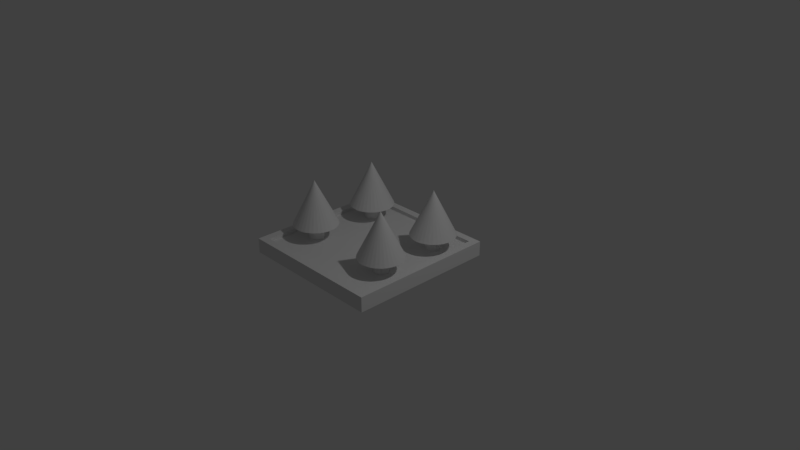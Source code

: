 # Source: ForestPiece_WIthBase.blend  (saved by Blender 2.79.0; exported with 4.5.12 LTS)
import bpy
from mathutils import Matrix  # noqa: F401  (used for matrix-valued properties, if any)

bpy.ops.wm.read_factory_settings(use_empty=True)
scene = bpy.context.scene
scene.name = 'Scene'

# ---- collections
col_collection_1 = bpy.data.collections.new('Collection 1'); scene.collection.children.link(col_collection_1)

# ---- world
world_world = bpy.data.worlds.new('World'); scene.world = world_world
world_world.color = (0.05088, 0.05088, 0.05088)
world_world.use_sun_shadow = False
world_world.sun_shadow_jitter_overblur = 0.0
world_world.cycles.sampling_method = 'MANUAL'

# ---- cameras
cam_camera = bpy.data.cameras.new('Camera')
cam_camera.clip_end = 100.0
cam_camera.lens = 35.0
cam_camera.sensor_width = 32.0
cam_camera.sensor_height = 18.0
cam_camera.ortho_scale = 7.314
cam_camera.dof.focus_distance = 0.0
cam_camera.dof.aperture_fstop = 128.0
cam_camera_001 = bpy.data.cameras.new('Camera.001')
cam_camera_001.clip_end = 100.0
cam_camera_001.lens = 35.0
cam_camera_001.sensor_width = 32.0
cam_camera_001.sensor_height = 18.0
cam_camera_001.ortho_scale = 7.314
cam_camera_001.dof.focus_distance = 0.0
cam_camera_001.dof.aperture_fstop = 128.0

# ---- lights
light_lamp = bpy.data.lights.new('Lamp', 'POINT')
light_lamp.transmission_factor = 0.0
light_lamp.cutoff_distance = 30.0
light_lamp.energy = 100.0
light_lamp.shadow_buffer_clip_start = 1.001
light_lamp.shadow_soft_size = 0.1
light_lamp.shadow_maximum_resolution = 0.006
light_lamp.use_absolute_resolution = True
light_lamp_001 = bpy.data.lights.new('Lamp.001', 'POINT')
light_lamp_001.transmission_factor = 0.0
light_lamp_001.cutoff_distance = 30.0
light_lamp_001.energy = 100.0
light_lamp_001.shadow_buffer_clip_start = 1.001
light_lamp_001.shadow_soft_size = 0.1
light_lamp_001.shadow_maximum_resolution = 0.006
light_lamp_001.use_absolute_resolution = True

# ---- meshes
me_cube_001 = bpy.data.meshes.new('Cube.001')
me_cube_001.from_pydata([(-1.0, -1.0, -1.0), (-1.0, -1.0, 1.0), (-1.0, 1.0, -1.0), (-1.0, 1.0, 1.0), (1.0, -1.0, -1.0), (1.0, -1.0, 1.0), (1.0, 1.0, -1.0), (1.0, 1.0, 1.0), (-0.9, -0.9, 1.0), (-0.9, 0.9, 1.0), (0.9, 0.9, 1.0), (0.9, -0.9, 1.0), (-0.9, -0.9, 0.5), (-0.9, 0.9, 0.5), (0.9, 0.9, 0.5), (0.9, -0.9, 0.5)], [], [(0, 1, 3, 2), (2, 3, 7, 6), (6, 7, 5, 4), (4, 5, 1, 0), (2, 6, 4, 0), (7, 3, 9, 10), (11, 10, 14, 15), (5, 7, 10, 11), (3, 1, 8, 9), (1, 5, 11, 8), (14, 13, 12, 15), (9, 8, 12, 13), (8, 11, 15, 12), (10, 9, 13, 14)])
me_cube_001.use_remesh_preserve_volume = False
me_cube_001.use_remesh_preserve_attributes = False
me_cube_001.use_mirror_vertex_groups = False
me_cube_001.update()
me_cylinder_001 = bpy.data.meshes.new('Cylinder.001')
me_cylinder_001.from_pydata([(0.0, 1.0, -1.0), (1.187e-07, 2.98e-07, 1.0), (0.1951, 0.9808, -1.0), (1.192e-07, 2.98e-07, 1.0), (0.3827, 0.9239, -1.0), (1.192e-07, 2.98e-07, 1.0), (0.5556, 0.8315, -1.0), (1.192e-07, 2.98e-07, 1.0), (0.7071, 0.7071, -1.0), (1.192e-07, 2.98e-07, 1.0), (0.8315, 0.5556, -1.0), (1.192e-07, 2.98e-07, 1.0), (0.9239, 0.3827, -1.0), (1.192e-07, 2.98e-07, 1.0), (0.9808, 0.1951, -1.0), (1.192e-07, 2.831e-07, 1.0), (1.0, 7.55e-08, -1.0), (1.192e-07, 2.85e-07, 1.0), (0.9808, -0.1951, -1.0), (1.192e-07, 2.831e-07, 1.0), (0.9239, -0.3827, -1.0), (1.192e-07, 2.98e-07, 1.0), (0.8315, -0.5556, -1.0), (1.192e-07, 2.98e-07, 1.0), (0.7071, -0.7071, -1.0), (1.192e-07, 2.98e-07, 1.0), (0.5556, -0.8315, -1.0), (1.192e-07, 2.98e-07, 1.0), (0.3827, -0.9239, -1.0), (1.192e-07, 2.98e-07, 1.0), (0.1951, -0.9808, -1.0), (1.192e-07, 2.98e-07, 1.0), (-3.258e-07, -1.0, -1.0), (1.187e-07, 2.384e-07, 1.0), (-0.1951, -0.9808, -1.0), (1.192e-07, 2.98e-07, 1.0), (-0.3827, -0.9239, -1.0), (1.192e-07, 2.98e-07, 1.0), (-0.5556, -0.8315, -1.0), (1.192e-07, 2.98e-07, 1.0), (-0.7071, -0.7071, -1.0), (1.192e-07, 2.98e-07, 1.0), (-0.8315, -0.5556, -1.0), (1.192e-07, 2.98e-07, 1.0), (-0.9239, -0.3827, -1.0), (1.192e-07, 2.98e-07, 1.0), (-0.9808, -0.1951, -1.0), (1.192e-07, 2.831e-07, 1.0), (-1.0, 9.656e-07, -1.0), (1.192e-07, 2.85e-07, 1.0), (-0.9808, 0.1951, -1.0), (1.192e-07, 2.831e-07, 1.0), (-0.9239, 0.3827, -1.0), (1.192e-07, 2.98e-07, 1.0), (-0.8315, 0.5556, -1.0), (1.192e-07, 2.98e-07, 1.0), (-0.7071, 0.7071, -1.0), (1.192e-07, 2.98e-07, 1.0), (-0.5556, 0.8315, -1.0), (1.192e-07, 2.98e-07, 1.0), (-0.3827, 0.9239, -1.0), (1.192e-07, 2.98e-07, 1.0), (-0.1951, 0.9808, -1.0), (1.192e-07, 2.98e-07, 1.0), (0.0, 0.3333, -1.667), (0.0, 0.3333, -1.0), (0.06503, 0.3269, -1.667), (0.06503, 0.3269, -1.0), (0.1276, 0.308, -1.667), (0.1276, 0.308, -1.0), (0.1852, 0.2772, -1.667), (0.1852, 0.2772, -1.0), (0.2357, 0.2357, -1.667), (0.2357, 0.2357, -1.0), (0.2772, 0.1852, -1.667), (0.2772, 0.1852, -1.0), (0.308, 0.1276, -1.667), (0.308, 0.1276, -1.0), (0.3269, 0.06503, -1.667), (0.3269, 0.06503, -1.0), (0.3333, 2.517e-08, -1.667), (0.3333, 2.517e-08, -1.0), (0.3269, -0.06503, -1.667), (0.3269, -0.06503, -1.0), (0.308, -0.1276, -1.667), (0.308, -0.1276, -1.0), (0.2772, -0.1852, -1.667), (0.2772, -0.1852, -1.0), (0.2357, -0.2357, -1.667), (0.2357, -0.2357, -1.0), (0.1852, -0.2772, -1.667), (0.1852, -0.2772, -1.0), (0.1276, -0.308, -1.667), (0.1276, -0.308, -1.0), (0.06503, -0.3269, -1.667), (0.06503, -0.3269, -1.0), (-1.086e-07, -0.3333, -1.667), (-1.086e-07, -0.3333, -1.0), (-0.06503, -0.3269, -1.667), (-0.06503, -0.3269, -1.0), (-0.1276, -0.308, -1.667), (-0.1276, -0.308, -1.0), (-0.1852, -0.2772, -1.667), (-0.1852, -0.2772, -1.0), (-0.2357, -0.2357, -1.667), (-0.2357, -0.2357, -1.0), (-0.2772, -0.1852, -1.667), (-0.2772, -0.1852, -1.0), (-0.308, -0.1276, -1.667), (-0.308, -0.1276, -1.0), (-0.3269, -0.06503, -1.667), (-0.3269, -0.06503, -1.0), (-0.3333, 3.219e-07, -1.667), (-0.3333, 3.219e-07, -1.0), (-0.3269, 0.06503, -1.667), (-0.3269, 0.06503, -1.0), (-0.308, 0.1276, -1.667), (-0.308, 0.1276, -1.0), (-0.2772, 0.1852, -1.667), (-0.2772, 0.1852, -1.0), (-0.2357, 0.2357, -1.667), (-0.2357, 0.2357, -1.0), (-0.1852, 0.2772, -1.667), (-0.1852, 0.2772, -1.0), (-0.1276, 0.308, -1.667), (-0.1276, 0.308, -1.0), (-0.06503, 0.3269, -1.667), (-0.06503, 0.3269, -1.0)], [], [(0, 1, 3, 2), (2, 3, 5, 4), (4, 5, 7, 6), (6, 7, 9, 8), (8, 9, 11, 10), (10, 11, 13, 12), (12, 13, 15, 14), (14, 15, 17, 16), (16, 17, 19, 18), (18, 19, 21, 20), (20, 21, 23, 22), (22, 23, 25, 24), (24, 25, 27, 26), (26, 27, 29, 28), (28, 29, 31, 30), (30, 31, 33, 32), (32, 33, 35, 34), (34, 35, 37, 36), (36, 37, 39, 38), (38, 39, 41, 40), (40, 41, 43, 42), (42, 43, 45, 44), (44, 45, 47, 46), (46, 47, 49, 48), (48, 49, 51, 50), (50, 51, 53, 52), (52, 53, 55, 54), (54, 55, 57, 56), (56, 57, 59, 58), (58, 59, 61, 60), (3, 1, 63, 61, 59, 57, 55, 53, 51, 49, 47, 45, 43, 41, 39, 37, 35, 33, 31, 29, 27, 25, 23, 21, 19, 17, 15, 13, 11, 9, 7, 5), (60, 61, 63, 62), (62, 63, 1, 0), (0, 2, 4, 6, 8, 10, 12, 14, 16, 18, 20, 22, 24, 26, 28, 30, 32, 34, 36, 38, 40, 42, 44, 46, 48, 50, 52, 54, 56, 58, 60, 62), (64, 65, 67, 66), (66, 67, 69, 68), (68, 69, 71, 70), (70, 71, 73, 72), (72, 73, 75, 74), (74, 75, 77, 76), (76, 77, 79, 78), (78, 79, 81, 80), (80, 81, 83, 82), (82, 83, 85, 84), (84, 85, 87, 86), (86, 87, 89, 88), (88, 89, 91, 90), (90, 91, 93, 92), (92, 93, 95, 94), (94, 95, 97, 96), (96, 97, 99, 98), (98, 99, 101, 100), (100, 101, 103, 102), (102, 103, 105, 104), (104, 105, 107, 106), (106, 107, 109, 108), (108, 109, 111, 110), (110, 111, 113, 112), (112, 113, 115, 114), (114, 115, 117, 116), (116, 117, 119, 118), (118, 119, 121, 120), (120, 121, 123, 122), (122, 123, 125, 124), (67, 65, 127, 125, 123, 121, 119, 117, 115, 113, 111, 109, 107, 105, 103, 101, 99, 97, 95, 93, 91, 89, 87, 85, 83, 81, 79, 77, 75, 73, 71, 69), (124, 125, 127, 126), (126, 127, 65, 64), (64, 66, 68, 70, 72, 74, 76, 78, 80, 82, 84, 86, 88, 90, 92, 94, 96, 98, 100, 102, 104, 106, 108, 110, 112, 114, 116, 118, 120, 122, 124, 126)])
me_cylinder_001.use_remesh_preserve_volume = False
me_cylinder_001.use_remesh_preserve_attributes = False
me_cylinder_001.use_mirror_vertex_groups = False
me_cylinder_001.update()
me_cylinder_002 = bpy.data.meshes.new('Cylinder.002')
me_cylinder_002.from_pydata([(0.0, 1.0, -1.0), (1.187e-07, 2.98e-07, 1.0), (0.1951, 0.9808, -1.0), (1.192e-07, 2.98e-07, 1.0), (0.3827, 0.9239, -1.0), (1.192e-07, 2.98e-07, 1.0), (0.5556, 0.8315, -1.0), (1.192e-07, 2.98e-07, 1.0), (0.7071, 0.7071, -1.0), (1.192e-07, 2.98e-07, 1.0), (0.8315, 0.5556, -1.0), (1.192e-07, 2.98e-07, 1.0), (0.9239, 0.3827, -1.0), (1.192e-07, 2.98e-07, 1.0), (0.9808, 0.1951, -1.0), (1.192e-07, 2.831e-07, 1.0), (1.0, 7.55e-08, -1.0), (1.192e-07, 2.85e-07, 1.0), (0.9808, -0.1951, -1.0), (1.192e-07, 2.831e-07, 1.0), (0.9239, -0.3827, -1.0), (1.192e-07, 2.98e-07, 1.0), (0.8315, -0.5556, -1.0), (1.192e-07, 2.98e-07, 1.0), (0.7071, -0.7071, -1.0), (1.192e-07, 2.98e-07, 1.0), (0.5556, -0.8315, -1.0), (1.192e-07, 2.98e-07, 1.0), (0.3827, -0.9239, -1.0), (1.192e-07, 2.98e-07, 1.0), (0.1951, -0.9808, -1.0), (1.192e-07, 2.98e-07, 1.0), (-3.258e-07, -1.0, -1.0), (1.187e-07, 2.384e-07, 1.0), (-0.1951, -0.9808, -1.0), (1.192e-07, 2.98e-07, 1.0), (-0.3827, -0.9239, -1.0), (1.192e-07, 2.98e-07, 1.0), (-0.5556, -0.8315, -1.0), (1.192e-07, 2.98e-07, 1.0), (-0.7071, -0.7071, -1.0), (1.192e-07, 2.98e-07, 1.0), (-0.8315, -0.5556, -1.0), (1.192e-07, 2.98e-07, 1.0), (-0.9239, -0.3827, -1.0), (1.192e-07, 2.98e-07, 1.0), (-0.9808, -0.1951, -1.0), (1.192e-07, 2.831e-07, 1.0), (-1.0, 9.656e-07, -1.0), (1.192e-07, 2.85e-07, 1.0), (-0.9808, 0.1951, -1.0), (1.192e-07, 2.831e-07, 1.0), (-0.9239, 0.3827, -1.0), (1.192e-07, 2.98e-07, 1.0), (-0.8315, 0.5556, -1.0), (1.192e-07, 2.98e-07, 1.0), (-0.7071, 0.7071, -1.0), (1.192e-07, 2.98e-07, 1.0), (-0.5556, 0.8315, -1.0), (1.192e-07, 2.98e-07, 1.0), (-0.3827, 0.9239, -1.0), (1.192e-07, 2.98e-07, 1.0), (-0.1951, 0.9808, -1.0), (1.192e-07, 2.98e-07, 1.0), (0.0, 0.3333, -1.667), (0.0, 0.3333, -1.0), (0.06503, 0.3269, -1.667), (0.06503, 0.3269, -1.0), (0.1276, 0.308, -1.667), (0.1276, 0.308, -1.0), (0.1852, 0.2772, -1.667), (0.1852, 0.2772, -1.0), (0.2357, 0.2357, -1.667), (0.2357, 0.2357, -1.0), (0.2772, 0.1852, -1.667), (0.2772, 0.1852, -1.0), (0.308, 0.1276, -1.667), (0.308, 0.1276, -1.0), (0.3269, 0.06503, -1.667), (0.3269, 0.06503, -1.0), (0.3333, 2.517e-08, -1.667), (0.3333, 2.517e-08, -1.0), (0.3269, -0.06503, -1.667), (0.3269, -0.06503, -1.0), (0.308, -0.1276, -1.667), (0.308, -0.1276, -1.0), (0.2772, -0.1852, -1.667), (0.2772, -0.1852, -1.0), (0.2357, -0.2357, -1.667), (0.2357, -0.2357, -1.0), (0.1852, -0.2772, -1.667), (0.1852, -0.2772, -1.0), (0.1276, -0.308, -1.667), (0.1276, -0.308, -1.0), (0.06503, -0.3269, -1.667), (0.06503, -0.3269, -1.0), (-1.086e-07, -0.3333, -1.667), (-1.086e-07, -0.3333, -1.0), (-0.06503, -0.3269, -1.667), (-0.06503, -0.3269, -1.0), (-0.1276, -0.308, -1.667), (-0.1276, -0.308, -1.0), (-0.1852, -0.2772, -1.667), (-0.1852, -0.2772, -1.0), (-0.2357, -0.2357, -1.667), (-0.2357, -0.2357, -1.0), (-0.2772, -0.1852, -1.667), (-0.2772, -0.1852, -1.0), (-0.308, -0.1276, -1.667), (-0.308, -0.1276, -1.0), (-0.3269, -0.06503, -1.667), (-0.3269, -0.06503, -1.0), (-0.3333, 3.219e-07, -1.667), (-0.3333, 3.219e-07, -1.0), (-0.3269, 0.06503, -1.667), (-0.3269, 0.06503, -1.0), (-0.308, 0.1276, -1.667), (-0.308, 0.1276, -1.0), (-0.2772, 0.1852, -1.667), (-0.2772, 0.1852, -1.0), (-0.2357, 0.2357, -1.667), (-0.2357, 0.2357, -1.0), (-0.1852, 0.2772, -1.667), (-0.1852, 0.2772, -1.0), (-0.1276, 0.308, -1.667), (-0.1276, 0.308, -1.0), (-0.06503, 0.3269, -1.667), (-0.06503, 0.3269, -1.0)], [], [(0, 1, 3, 2), (2, 3, 5, 4), (4, 5, 7, 6), (6, 7, 9, 8), (8, 9, 11, 10), (10, 11, 13, 12), (12, 13, 15, 14), (14, 15, 17, 16), (16, 17, 19, 18), (18, 19, 21, 20), (20, 21, 23, 22), (22, 23, 25, 24), (24, 25, 27, 26), (26, 27, 29, 28), (28, 29, 31, 30), (30, 31, 33, 32), (32, 33, 35, 34), (34, 35, 37, 36), (36, 37, 39, 38), (38, 39, 41, 40), (40, 41, 43, 42), (42, 43, 45, 44), (44, 45, 47, 46), (46, 47, 49, 48), (48, 49, 51, 50), (50, 51, 53, 52), (52, 53, 55, 54), (54, 55, 57, 56), (56, 57, 59, 58), (58, 59, 61, 60), (3, 1, 63, 61, 59, 57, 55, 53, 51, 49, 47, 45, 43, 41, 39, 37, 35, 33, 31, 29, 27, 25, 23, 21, 19, 17, 15, 13, 11, 9, 7, 5), (60, 61, 63, 62), (62, 63, 1, 0), (0, 2, 4, 6, 8, 10, 12, 14, 16, 18, 20, 22, 24, 26, 28, 30, 32, 34, 36, 38, 40, 42, 44, 46, 48, 50, 52, 54, 56, 58, 60, 62), (64, 65, 67, 66), (66, 67, 69, 68), (68, 69, 71, 70), (70, 71, 73, 72), (72, 73, 75, 74), (74, 75, 77, 76), (76, 77, 79, 78), (78, 79, 81, 80), (80, 81, 83, 82), (82, 83, 85, 84), (84, 85, 87, 86), (86, 87, 89, 88), (88, 89, 91, 90), (90, 91, 93, 92), (92, 93, 95, 94), (94, 95, 97, 96), (96, 97, 99, 98), (98, 99, 101, 100), (100, 101, 103, 102), (102, 103, 105, 104), (104, 105, 107, 106), (106, 107, 109, 108), (108, 109, 111, 110), (110, 111, 113, 112), (112, 113, 115, 114), (114, 115, 117, 116), (116, 117, 119, 118), (118, 119, 121, 120), (120, 121, 123, 122), (122, 123, 125, 124), (67, 65, 127, 125, 123, 121, 119, 117, 115, 113, 111, 109, 107, 105, 103, 101, 99, 97, 95, 93, 91, 89, 87, 85, 83, 81, 79, 77, 75, 73, 71, 69), (124, 125, 127, 126), (126, 127, 65, 64), (64, 66, 68, 70, 72, 74, 76, 78, 80, 82, 84, 86, 88, 90, 92, 94, 96, 98, 100, 102, 104, 106, 108, 110, 112, 114, 116, 118, 120, 122, 124, 126)])
me_cylinder_002.use_remesh_preserve_volume = False
me_cylinder_002.use_remesh_preserve_attributes = False
me_cylinder_002.use_mirror_vertex_groups = False
me_cylinder_002.update()
me_cylinder_003 = bpy.data.meshes.new('Cylinder.003')
me_cylinder_003.from_pydata([(0.0, 1.0, -1.0), (1.187e-07, 2.98e-07, 1.0), (0.1951, 0.9808, -1.0), (1.192e-07, 2.98e-07, 1.0), (0.3827, 0.9239, -1.0), (1.192e-07, 2.98e-07, 1.0), (0.5556, 0.8315, -1.0), (1.192e-07, 2.98e-07, 1.0), (0.7071, 0.7071, -1.0), (1.192e-07, 2.98e-07, 1.0), (0.8315, 0.5556, -1.0), (1.192e-07, 2.98e-07, 1.0), (0.9239, 0.3827, -1.0), (1.192e-07, 2.98e-07, 1.0), (0.9808, 0.1951, -1.0), (1.192e-07, 2.831e-07, 1.0), (1.0, 7.55e-08, -1.0), (1.192e-07, 2.85e-07, 1.0), (0.9808, -0.1951, -1.0), (1.192e-07, 2.831e-07, 1.0), (0.9239, -0.3827, -1.0), (1.192e-07, 2.98e-07, 1.0), (0.8315, -0.5556, -1.0), (1.192e-07, 2.98e-07, 1.0), (0.7071, -0.7071, -1.0), (1.192e-07, 2.98e-07, 1.0), (0.5556, -0.8315, -1.0), (1.192e-07, 2.98e-07, 1.0), (0.3827, -0.9239, -1.0), (1.192e-07, 2.98e-07, 1.0), (0.1951, -0.9808, -1.0), (1.192e-07, 2.98e-07, 1.0), (-3.258e-07, -1.0, -1.0), (1.187e-07, 2.384e-07, 1.0), (-0.1951, -0.9808, -1.0), (1.192e-07, 2.98e-07, 1.0), (-0.3827, -0.9239, -1.0), (1.192e-07, 2.98e-07, 1.0), (-0.5556, -0.8315, -1.0), (1.192e-07, 2.98e-07, 1.0), (-0.7071, -0.7071, -1.0), (1.192e-07, 2.98e-07, 1.0), (-0.8315, -0.5556, -1.0), (1.192e-07, 2.98e-07, 1.0), (-0.9239, -0.3827, -1.0), (1.192e-07, 2.98e-07, 1.0), (-0.9808, -0.1951, -1.0), (1.192e-07, 2.831e-07, 1.0), (-1.0, 9.656e-07, -1.0), (1.192e-07, 2.85e-07, 1.0), (-0.9808, 0.1951, -1.0), (1.192e-07, 2.831e-07, 1.0), (-0.9239, 0.3827, -1.0), (1.192e-07, 2.98e-07, 1.0), (-0.8315, 0.5556, -1.0), (1.192e-07, 2.98e-07, 1.0), (-0.7071, 0.7071, -1.0), (1.192e-07, 2.98e-07, 1.0), (-0.5556, 0.8315, -1.0), (1.192e-07, 2.98e-07, 1.0), (-0.3827, 0.9239, -1.0), (1.192e-07, 2.98e-07, 1.0), (-0.1951, 0.9808, -1.0), (1.192e-07, 2.98e-07, 1.0), (0.0, 0.3333, -1.667), (0.0, 0.3333, -1.0), (0.06503, 0.3269, -1.667), (0.06503, 0.3269, -1.0), (0.1276, 0.308, -1.667), (0.1276, 0.308, -1.0), (0.1852, 0.2772, -1.667), (0.1852, 0.2772, -1.0), (0.2357, 0.2357, -1.667), (0.2357, 0.2357, -1.0), (0.2772, 0.1852, -1.667), (0.2772, 0.1852, -1.0), (0.308, 0.1276, -1.667), (0.308, 0.1276, -1.0), (0.3269, 0.06503, -1.667), (0.3269, 0.06503, -1.0), (0.3333, 2.517e-08, -1.667), (0.3333, 2.517e-08, -1.0), (0.3269, -0.06503, -1.667), (0.3269, -0.06503, -1.0), (0.308, -0.1276, -1.667), (0.308, -0.1276, -1.0), (0.2772, -0.1852, -1.667), (0.2772, -0.1852, -1.0), (0.2357, -0.2357, -1.667), (0.2357, -0.2357, -1.0), (0.1852, -0.2772, -1.667), (0.1852, -0.2772, -1.0), (0.1276, -0.308, -1.667), (0.1276, -0.308, -1.0), (0.06503, -0.3269, -1.667), (0.06503, -0.3269, -1.0), (-1.086e-07, -0.3333, -1.667), (-1.086e-07, -0.3333, -1.0), (-0.06503, -0.3269, -1.667), (-0.06503, -0.3269, -1.0), (-0.1276, -0.308, -1.667), (-0.1276, -0.308, -1.0), (-0.1852, -0.2772, -1.667), (-0.1852, -0.2772, -1.0), (-0.2357, -0.2357, -1.667), (-0.2357, -0.2357, -1.0), (-0.2772, -0.1852, -1.667), (-0.2772, -0.1852, -1.0), (-0.308, -0.1276, -1.667), (-0.308, -0.1276, -1.0), (-0.3269, -0.06503, -1.667), (-0.3269, -0.06503, -1.0), (-0.3333, 3.219e-07, -1.667), (-0.3333, 3.219e-07, -1.0), (-0.3269, 0.06503, -1.667), (-0.3269, 0.06503, -1.0), (-0.308, 0.1276, -1.667), (-0.308, 0.1276, -1.0), (-0.2772, 0.1852, -1.667), (-0.2772, 0.1852, -1.0), (-0.2357, 0.2357, -1.667), (-0.2357, 0.2357, -1.0), (-0.1852, 0.2772, -1.667), (-0.1852, 0.2772, -1.0), (-0.1276, 0.308, -1.667), (-0.1276, 0.308, -1.0), (-0.06503, 0.3269, -1.667), (-0.06503, 0.3269, -1.0)], [], [(0, 1, 3, 2), (2, 3, 5, 4), (4, 5, 7, 6), (6, 7, 9, 8), (8, 9, 11, 10), (10, 11, 13, 12), (12, 13, 15, 14), (14, 15, 17, 16), (16, 17, 19, 18), (18, 19, 21, 20), (20, 21, 23, 22), (22, 23, 25, 24), (24, 25, 27, 26), (26, 27, 29, 28), (28, 29, 31, 30), (30, 31, 33, 32), (32, 33, 35, 34), (34, 35, 37, 36), (36, 37, 39, 38), (38, 39, 41, 40), (40, 41, 43, 42), (42, 43, 45, 44), (44, 45, 47, 46), (46, 47, 49, 48), (48, 49, 51, 50), (50, 51, 53, 52), (52, 53, 55, 54), (54, 55, 57, 56), (56, 57, 59, 58), (58, 59, 61, 60), (3, 1, 63, 61, 59, 57, 55, 53, 51, 49, 47, 45, 43, 41, 39, 37, 35, 33, 31, 29, 27, 25, 23, 21, 19, 17, 15, 13, 11, 9, 7, 5), (60, 61, 63, 62), (62, 63, 1, 0), (0, 2, 4, 6, 8, 10, 12, 14, 16, 18, 20, 22, 24, 26, 28, 30, 32, 34, 36, 38, 40, 42, 44, 46, 48, 50, 52, 54, 56, 58, 60, 62), (64, 65, 67, 66), (66, 67, 69, 68), (68, 69, 71, 70), (70, 71, 73, 72), (72, 73, 75, 74), (74, 75, 77, 76), (76, 77, 79, 78), (78, 79, 81, 80), (80, 81, 83, 82), (82, 83, 85, 84), (84, 85, 87, 86), (86, 87, 89, 88), (88, 89, 91, 90), (90, 91, 93, 92), (92, 93, 95, 94), (94, 95, 97, 96), (96, 97, 99, 98), (98, 99, 101, 100), (100, 101, 103, 102), (102, 103, 105, 104), (104, 105, 107, 106), (106, 107, 109, 108), (108, 109, 111, 110), (110, 111, 113, 112), (112, 113, 115, 114), (114, 115, 117, 116), (116, 117, 119, 118), (118, 119, 121, 120), (120, 121, 123, 122), (122, 123, 125, 124), (67, 65, 127, 125, 123, 121, 119, 117, 115, 113, 111, 109, 107, 105, 103, 101, 99, 97, 95, 93, 91, 89, 87, 85, 83, 81, 79, 77, 75, 73, 71, 69), (124, 125, 127, 126), (126, 127, 65, 64), (64, 66, 68, 70, 72, 74, 76, 78, 80, 82, 84, 86, 88, 90, 92, 94, 96, 98, 100, 102, 104, 106, 108, 110, 112, 114, 116, 118, 120, 122, 124, 126)])
me_cylinder_003.use_remesh_preserve_volume = False
me_cylinder_003.use_remesh_preserve_attributes = False
me_cylinder_003.use_mirror_vertex_groups = False
me_cylinder_003.update()
me_cylinder_004 = bpy.data.meshes.new('Cylinder.004')
me_cylinder_004.from_pydata([(0.0, 1.0, -1.0), (1.187e-07, 2.98e-07, 1.0), (0.1951, 0.9808, -1.0), (1.192e-07, 2.98e-07, 1.0), (0.3827, 0.9239, -1.0), (1.192e-07, 2.98e-07, 1.0), (0.5556, 0.8315, -1.0), (1.192e-07, 2.98e-07, 1.0), (0.7071, 0.7071, -1.0), (1.192e-07, 2.98e-07, 1.0), (0.8315, 0.5556, -1.0), (1.192e-07, 2.98e-07, 1.0), (0.9239, 0.3827, -1.0), (1.192e-07, 2.98e-07, 1.0), (0.9808, 0.1951, -1.0), (1.192e-07, 2.831e-07, 1.0), (1.0, 7.55e-08, -1.0), (1.192e-07, 2.85e-07, 1.0), (0.9808, -0.1951, -1.0), (1.192e-07, 2.831e-07, 1.0), (0.9239, -0.3827, -1.0), (1.192e-07, 2.98e-07, 1.0), (0.8315, -0.5556, -1.0), (1.192e-07, 2.98e-07, 1.0), (0.7071, -0.7071, -1.0), (1.192e-07, 2.98e-07, 1.0), (0.5556, -0.8315, -1.0), (1.192e-07, 2.98e-07, 1.0), (0.3827, -0.9239, -1.0), (1.192e-07, 2.98e-07, 1.0), (0.1951, -0.9808, -1.0), (1.192e-07, 2.98e-07, 1.0), (-3.258e-07, -1.0, -1.0), (1.187e-07, 2.384e-07, 1.0), (-0.1951, -0.9808, -1.0), (1.192e-07, 2.98e-07, 1.0), (-0.3827, -0.9239, -1.0), (1.192e-07, 2.98e-07, 1.0), (-0.5556, -0.8315, -1.0), (1.192e-07, 2.98e-07, 1.0), (-0.7071, -0.7071, -1.0), (1.192e-07, 2.98e-07, 1.0), (-0.8315, -0.5556, -1.0), (1.192e-07, 2.98e-07, 1.0), (-0.9239, -0.3827, -1.0), (1.192e-07, 2.98e-07, 1.0), (-0.9808, -0.1951, -1.0), (1.192e-07, 2.831e-07, 1.0), (-1.0, 9.656e-07, -1.0), (1.192e-07, 2.85e-07, 1.0), (-0.9808, 0.1951, -1.0), (1.192e-07, 2.831e-07, 1.0), (-0.9239, 0.3827, -1.0), (1.192e-07, 2.98e-07, 1.0), (-0.8315, 0.5556, -1.0), (1.192e-07, 2.98e-07, 1.0), (-0.7071, 0.7071, -1.0), (1.192e-07, 2.98e-07, 1.0), (-0.5556, 0.8315, -1.0), (1.192e-07, 2.98e-07, 1.0), (-0.3827, 0.9239, -1.0), (1.192e-07, 2.98e-07, 1.0), (-0.1951, 0.9808, -1.0), (1.192e-07, 2.98e-07, 1.0), (0.0, 0.3333, -1.667), (0.0, 0.3333, -1.0), (0.06503, 0.3269, -1.667), (0.06503, 0.3269, -1.0), (0.1276, 0.308, -1.667), (0.1276, 0.308, -1.0), (0.1852, 0.2772, -1.667), (0.1852, 0.2772, -1.0), (0.2357, 0.2357, -1.667), (0.2357, 0.2357, -1.0), (0.2772, 0.1852, -1.667), (0.2772, 0.1852, -1.0), (0.308, 0.1276, -1.667), (0.308, 0.1276, -1.0), (0.3269, 0.06503, -1.667), (0.3269, 0.06503, -1.0), (0.3333, 2.517e-08, -1.667), (0.3333, 2.517e-08, -1.0), (0.3269, -0.06503, -1.667), (0.3269, -0.06503, -1.0), (0.308, -0.1276, -1.667), (0.308, -0.1276, -1.0), (0.2772, -0.1852, -1.667), (0.2772, -0.1852, -1.0), (0.2357, -0.2357, -1.667), (0.2357, -0.2357, -1.0), (0.1852, -0.2772, -1.667), (0.1852, -0.2772, -1.0), (0.1276, -0.308, -1.667), (0.1276, -0.308, -1.0), (0.06503, -0.3269, -1.667), (0.06503, -0.3269, -1.0), (-1.086e-07, -0.3333, -1.667), (-1.086e-07, -0.3333, -1.0), (-0.06503, -0.3269, -1.667), (-0.06503, -0.3269, -1.0), (-0.1276, -0.308, -1.667), (-0.1276, -0.308, -1.0), (-0.1852, -0.2772, -1.667), (-0.1852, -0.2772, -1.0), (-0.2357, -0.2357, -1.667), (-0.2357, -0.2357, -1.0), (-0.2772, -0.1852, -1.667), (-0.2772, -0.1852, -1.0), (-0.308, -0.1276, -1.667), (-0.308, -0.1276, -1.0), (-0.3269, -0.06503, -1.667), (-0.3269, -0.06503, -1.0), (-0.3333, 3.219e-07, -1.667), (-0.3333, 3.219e-07, -1.0), (-0.3269, 0.06503, -1.667), (-0.3269, 0.06503, -1.0), (-0.308, 0.1276, -1.667), (-0.308, 0.1276, -1.0), (-0.2772, 0.1852, -1.667), (-0.2772, 0.1852, -1.0), (-0.2357, 0.2357, -1.667), (-0.2357, 0.2357, -1.0), (-0.1852, 0.2772, -1.667), (-0.1852, 0.2772, -1.0), (-0.1276, 0.308, -1.667), (-0.1276, 0.308, -1.0), (-0.06503, 0.3269, -1.667), (-0.06503, 0.3269, -1.0)], [], [(0, 1, 3, 2), (2, 3, 5, 4), (4, 5, 7, 6), (6, 7, 9, 8), (8, 9, 11, 10), (10, 11, 13, 12), (12, 13, 15, 14), (14, 15, 17, 16), (16, 17, 19, 18), (18, 19, 21, 20), (20, 21, 23, 22), (22, 23, 25, 24), (24, 25, 27, 26), (26, 27, 29, 28), (28, 29, 31, 30), (30, 31, 33, 32), (32, 33, 35, 34), (34, 35, 37, 36), (36, 37, 39, 38), (38, 39, 41, 40), (40, 41, 43, 42), (42, 43, 45, 44), (44, 45, 47, 46), (46, 47, 49, 48), (48, 49, 51, 50), (50, 51, 53, 52), (52, 53, 55, 54), (54, 55, 57, 56), (56, 57, 59, 58), (58, 59, 61, 60), (3, 1, 63, 61, 59, 57, 55, 53, 51, 49, 47, 45, 43, 41, 39, 37, 35, 33, 31, 29, 27, 25, 23, 21, 19, 17, 15, 13, 11, 9, 7, 5), (60, 61, 63, 62), (62, 63, 1, 0), (0, 2, 4, 6, 8, 10, 12, 14, 16, 18, 20, 22, 24, 26, 28, 30, 32, 34, 36, 38, 40, 42, 44, 46, 48, 50, 52, 54, 56, 58, 60, 62), (64, 65, 67, 66), (66, 67, 69, 68), (68, 69, 71, 70), (70, 71, 73, 72), (72, 73, 75, 74), (74, 75, 77, 76), (76, 77, 79, 78), (78, 79, 81, 80), (80, 81, 83, 82), (82, 83, 85, 84), (84, 85, 87, 86), (86, 87, 89, 88), (88, 89, 91, 90), (90, 91, 93, 92), (92, 93, 95, 94), (94, 95, 97, 96), (96, 97, 99, 98), (98, 99, 101, 100), (100, 101, 103, 102), (102, 103, 105, 104), (104, 105, 107, 106), (106, 107, 109, 108), (108, 109, 111, 110), (110, 111, 113, 112), (112, 113, 115, 114), (114, 115, 117, 116), (116, 117, 119, 118), (118, 119, 121, 120), (120, 121, 123, 122), (122, 123, 125, 124), (67, 65, 127, 125, 123, 121, 119, 117, 115, 113, 111, 109, 107, 105, 103, 101, 99, 97, 95, 93, 91, 89, 87, 85, 83, 81, 79, 77, 75, 73, 71, 69), (124, 125, 127, 126), (126, 127, 65, 64), (64, 66, 68, 70, 72, 74, 76, 78, 80, 82, 84, 86, 88, 90, 92, 94, 96, 98, 100, 102, 104, 106, 108, 110, 112, 114, 116, 118, 120, 122, 124, 126)])
me_cylinder_004.use_remesh_preserve_volume = False
me_cylinder_004.use_remesh_preserve_attributes = False
me_cylinder_004.use_mirror_vertex_groups = False
me_cylinder_004.update()

# ---- objects
ob_cube = bpy.data.objects.new('Cube', me_cube_001)
ob_lamp = bpy.data.objects.new('Lamp', light_lamp)
ob_camera = bpy.data.objects.new('Camera', cam_camera)
ob_camera_001 = bpy.data.objects.new('Camera.001', cam_camera_001)
ob_cylinder_001 = bpy.data.objects.new('Cylinder.001', me_cylinder_001)
ob_lamp_001 = bpy.data.objects.new('Lamp.001', light_lamp_001)
ob_cylinder_000 = bpy.data.objects.new('Cylinder.000', me_cylinder_002)
ob_cylinder_002 = bpy.data.objects.new('Cylinder.002', me_cylinder_003)
ob_cylinder_003 = bpy.data.objects.new('Cylinder.003', me_cylinder_004)

# ---- transforms, parenting, visibility, modifiers, constraints
ob_cube.location = (0.0, 0.0, 0.1)
ob_cube.scale = (1.0, 1.0, 0.1)
ob_cube.lineart.crease_threshold = 0.0
ob_lamp.location = (4.076, 1.005, 5.904)
ob_lamp.rotation_euler = (0.6503, 0.05522, 1.866)
ob_lamp.lock_rotations_4d = False
ob_lamp.empty_display_type = 'ARROWS'
ob_lamp.color = (0.0, 0.0, 0.0, 0.0)
ob_lamp.lineart.crease_threshold = 0.0
ob_camera.location = (7.481, -6.508, 5.344)
ob_camera.rotation_euler = (1.109, 0.0, 0.8149)
ob_camera.lock_rotations_4d = False
ob_camera.empty_display_type = 'ARROWS'
ob_camera.color = (0.0, 0.0, 0.0, 0.0)
ob_camera.display_type = 'WIRE'
ob_camera.lineart.crease_threshold = 0.0
ob_camera_001.location = (7.481, -6.508, 5.344)
ob_camera_001.rotation_euler = (1.109, 0.0, 0.8149)
ob_camera_001.lock_rotations_4d = False
ob_camera_001.empty_display_type = 'ARROWS'
ob_camera_001.color = (0.0, 0.0, 0.0, 0.0)
ob_camera_001.display_type = 'WIRE'
ob_camera_001.lineart.crease_threshold = 0.0
ob_cylinder_001.location = (-0.6033, -0.3684, 0.65)
ob_cylinder_001.scale = (0.3, 0.3, 0.3)
ob_cylinder_001.lineart.crease_threshold = 0.0
ob_lamp_001.location = (4.076, 1.005, 5.904)
ob_lamp_001.rotation_euler = (0.6503, 0.05522, 1.866)
ob_lamp_001.lock_rotations_4d = False
ob_lamp_001.empty_display_type = 'ARROWS'
ob_lamp_001.color = (0.0, 0.0, 0.0, 0.0)
ob_lamp_001.lineart.crease_threshold = 0.0
ob_cylinder_000.location = (0.6368, -0.3684, 0.65)
ob_cylinder_000.scale = (0.3, 0.3, 0.3)
ob_cylinder_000.lineart.crease_threshold = 0.0
ob_cylinder_002.location = (-0.5647, 0.5603, 0.65)
ob_cylinder_002.scale = (0.3, 0.3, 0.3)
ob_cylinder_002.lineart.crease_threshold = 0.0
ob_cylinder_003.location = (0.6457, 0.504, 0.65)
ob_cylinder_003.scale = (0.3, 0.3, 0.3)
ob_cylinder_003.lineart.crease_threshold = 0.0

# ---- collection membership
col_collection_1.objects.link(ob_cube)
col_collection_1.objects.link(ob_lamp)
col_collection_1.objects.link(ob_camera)
col_collection_1.objects.link(ob_camera_001)
col_collection_1.objects.link(ob_cylinder_001)
col_collection_1.objects.link(ob_lamp_001)
col_collection_1.objects.link(ob_cylinder_000)
col_collection_1.objects.link(ob_cylinder_002)
col_collection_1.objects.link(ob_cylinder_003)

# ---- scene / render settings (as saved in the file)
scene.camera = ob_camera
scene.frame_start = 1; scene.frame_end = 250; scene.frame_set(1)
scene.render.engine = 'BLENDER_EEVEE_NEXT'
scene.render.resolution_percentage = 50
scene.render.dither_intensity = 0.0
scene.cycles.use_denoising = False
scene.cycles.samples = 128
scene.cycles.sampling_pattern = 'TABULATED_SOBOL'
scene.cycles.use_adaptive_sampling = False
scene.cycles.use_light_tree = False
scene.cycles.blur_glossy = 0.0
scene.cycles.sample_clamp_indirect = 0.0
scene.view_settings.view_transform = 'Standard'
bpy.context.view_layer.update()
